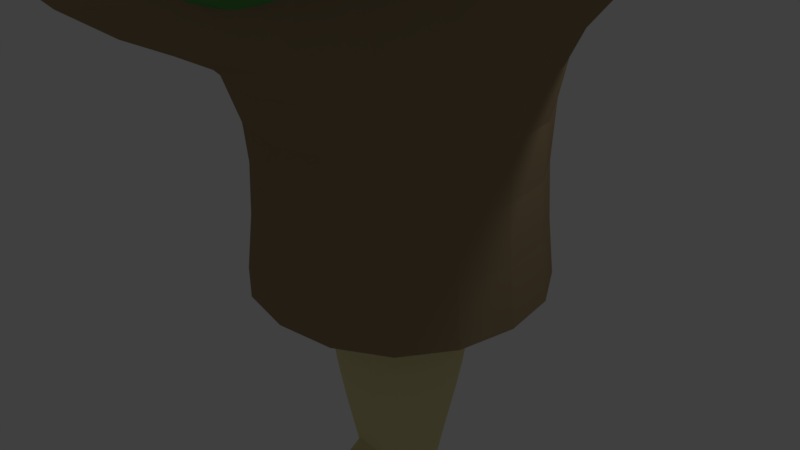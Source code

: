 # Source: ExportedPlant_3.blend  (saved by Blender 2.79.0; exported with 4.5.12 LTS)
import bpy
from mathutils import Matrix  # noqa: F401  (used for matrix-valued properties, if any)

bpy.ops.wm.read_factory_settings(use_empty=True)
scene = bpy.context.scene
scene.name = 'Scene'

# ---- collections
col_collection_1 = bpy.data.collections.new('Collection 1'); scene.collection.children.link(col_collection_1)

# ---- materials (node trees are filled in below, after node groups)
mat_material_002 = bpy.data.materials.new('Material.002')
mat_material_002.alpha_threshold = 0.0
mat_material_002.use_transparent_shadow = False
mat_material_002.diffuse_color = (0.8, 0.7136, 0.3547, 1.0)
mat_material_002.roughness = 0.5
mat_material_002.specular_intensity = 0.0
mat_material_001 = bpy.data.materials.new('Material.001')
mat_material_001.alpha_threshold = 0.0
mat_material_001.use_transparent_shadow = False
mat_material_001.diffuse_color = (0.1025, 0.3464, 0.08734, 1.0)
mat_material_001.roughness = 0.5
mat_material_001.specular_intensity = 0.0
mat_material_003 = bpy.data.materials.new('Material.003')
mat_material_003.alpha_threshold = 0.0
mat_material_003.use_transparent_shadow = False
mat_material_003.diffuse_color = (0.3464, 0.2521, 0.1424, 1.0)
mat_material_003.roughness = 0.5
mat_material_003.specular_intensity = 0.0

# ---- material node trees

# ---- world
world_world = bpy.data.worlds.new('World'); scene.world = world_world
world_world.color = (0.05088, 0.05088, 0.05088)
world_world.use_sun_shadow = False
world_world.sun_shadow_jitter_overblur = 0.0
world_world.cycles.sampling_method = 'MANUAL'

# ---- cameras
cam_camera = bpy.data.cameras.new('Camera')
cam_camera.clip_end = 100.0
cam_camera.lens = 35.0
cam_camera.sensor_width = 32.0
cam_camera.sensor_height = 18.0
cam_camera.ortho_scale = 7.314
cam_camera.dof.focus_distance = 0.0
cam_camera.dof.aperture_fstop = 128.0

# ---- lights
light_lamp = bpy.data.lights.new('Lamp', 'POINT')
light_lamp.transmission_factor = 0.0
light_lamp.cutoff_distance = 30.0
light_lamp.energy = 100.0
light_lamp.shadow_buffer_clip_start = 1.001
light_lamp.shadow_soft_size = 0.1
light_lamp.shadow_maximum_resolution = 0.006
light_lamp.use_absolute_resolution = True

# ---- meshes
me_exportedplant_3 = bpy.data.meshes.new('ExportedPlant_3')
me_exportedplant_3.from_pydata([(0.02782, -8.417, 0.06221), (0.02782, -8.417, -0.06221), (-0.2393, -8.556, -0.03732), (-0.2393, -8.556, 0.03732), (0.08346, -8.528, -0.06221), (-0.2059, -8.667, -0.03732), (0.08346, -8.528, 0.06221), (-0.2059, -8.667, 0.03732), (-0.37, -13.64, -0.03732), (-0.37, -13.64, 0.03732), (-0.2538, -13.64, -0.03732), (-0.2538, -13.64, 0.03732)], [], [(0, 1, 2, 3), (1, 4, 5, 2), (5, 4, 6, 7), (7, 6, 0, 3), (6, 4, 1, 0), (8, 9, 3, 2), (10, 8, 2, 5), (11, 10, 5, 7), (9, 11, 7, 3), (8, 10, 11, 9)])
me_exportedplant_3.materials.append(mat_material_002)
me_exportedplant_3.use_remesh_preserve_volume = False
me_exportedplant_3.use_remesh_preserve_attributes = False
me_exportedplant_3.use_mirror_vertex_groups = False
me_exportedplant_3.update()
me_exportedplant_3_001 = bpy.data.meshes.new('ExportedPlant_3.001')
me_exportedplant_3_001.from_pydata([(-6.736, 8.203, 0.4525), (-6.666, 8.203, 0.4584), (-6.772, 8.19, 1.696), (-6.841, 8.19, 1.69), (-6.369, 7.993, 3.001), (-6.994, 7.996, 2.68), (-6.936, 8.004, 1.992), (-6.584, 8.004, 2.022), (-6.91, 8.19, 1.684), (-6.03, 8.002, 2.197), (-5.707, 7.99, 3.325), (-6.805, 8.203, 0.4467), (-6.37, 8.051, 3.195), (-7.033, 8.035, 3.138), (-6.537, 8.135, 3.507), (-7.122, 8.214, 4.182), (-6.775, 8.374, 1.704), (-6.67, 8.387, 0.4661), (-6.739, 8.387, 0.4602), (-6.844, 8.374, 1.698), (-6.937, 8.188, 2.0), (-6.995, 8.181, 2.688), (-6.372, 8.177, 3.009), (-6.587, 8.188, 2.03), (-6.91, 8.374, 1.692), (-6.033, 8.186, 2.205), (-5.711, 8.174, 3.333), (-6.805, 8.387, 0.4546), (-7.034, 8.219, 3.146), (-6.374, 8.235, 3.202), (-7.122, 8.398, 4.19), (-6.54, 8.32, 3.514), (-7.048, 8.19, 1.673), (-6.943, 8.203, 0.4349), (-6.874, 8.203, 0.4408), (-6.979, 8.19, 1.679), (-7.665, 7.994, 2.891), (-7.288, 8.004, 1.962), (-7.864, 8.003, 2.041), (-8.372, 7.991, 3.099), (-7.696, 8.052, 3.082), (-7.585, 8.136, 3.418), (-6.872, 8.388, 0.4489), (-6.941, 8.388, 0.443), (-7.046, 8.374, 1.681), (-6.977, 8.374, 1.687), (-7.663, 8.178, 2.899), (-7.286, 8.188, 1.971), (-7.862, 8.187, 2.05), (-8.37, 8.175, 3.107), (-7.694, 8.236, 3.09), (-7.583, 8.32, 3.426)], [], [(0, 1, 2, 3), (4, 5, 6, 7), (7, 6, 8, 3), (9, 7, 3, 2), (10, 4, 7, 9), (11, 0, 3, 8), (12, 13, 5, 4), (14, 15, 13, 12), (16, 17, 18, 19), (20, 21, 22, 23), (24, 20, 23, 19), (19, 23, 25, 16), (23, 22, 26, 25), (19, 18, 27, 24), (21, 28, 29, 22), (28, 30, 31, 29), (12, 29, 31, 14), (14, 31, 30, 15), (4, 22, 29, 12), (0, 18, 17, 1), (11, 27, 18, 0), (9, 25, 26, 10), (10, 26, 22, 4), (2, 16, 25, 9), (1, 17, 16, 2), (32, 33, 34, 35), (6, 5, 36, 37), (8, 6, 37, 35), (35, 37, 38, 32), (37, 36, 39, 38), (35, 34, 11, 8), (5, 13, 40, 36), (13, 15, 41, 40), (42, 43, 44, 45), (46, 21, 20, 47), (47, 20, 24, 45), (48, 47, 45, 44), (49, 46, 47, 48), (27, 42, 45, 24), (50, 28, 21, 46), (51, 30, 28, 50), (51, 50, 40, 41), (30, 51, 41, 15), (50, 46, 36, 40), (43, 42, 34, 33), (42, 27, 11, 34), (49, 48, 38, 39), (46, 49, 39, 36), (48, 44, 32, 38), (44, 43, 33, 32)])
me_exportedplant_3_001.materials.append(mat_material_001)
me_exportedplant_3_001.use_remesh_preserve_volume = False
me_exportedplant_3_001.use_remesh_preserve_attributes = False
me_exportedplant_3_001.use_mirror_vertex_groups = False
me_exportedplant_3_001.update()
me_exportedplant_3_002 = bpy.data.meshes.new('ExportedPlant_3.002')
me_exportedplant_3_002.from_pydata([(-6.5, 8.234, 0.04026), (-6.566, 8.216, 0.04612), (-6.672, 8.203, -1.192), (-6.605, 8.22, -1.197), (-7.225, 7.881, -2.414), (-6.576, 8.051, -2.203), (-6.518, 8.059, -1.515), (-6.858, 7.968, -1.485), (-6.538, 8.238, -1.203), (-7.415, 7.821, -1.564), (-7.909, 7.702, -2.622), (-6.433, 8.252, 0.03439), (-7.271, 7.934, -2.604), (-6.626, 8.088, -2.66), (-7.187, 8.051, -2.937), (-6.764, 8.261, -3.7), (-6.717, 8.381, -1.196), (-6.612, 8.395, 0.04209), (-6.545, 8.413, 0.03623), (-6.65, 8.399, -1.201), (-6.566, 8.237, -1.519), (-6.624, 8.229, -2.207), (-7.27, 8.06, -2.418), (-6.903, 8.147, -1.489), (-6.586, 8.416, -1.207), (-7.46, 8.0, -1.568), (-7.954, 7.881, -2.626), (-6.481, 8.43, 0.03058), (-6.674, 8.266, -2.664), (-7.316, 8.112, -2.608), (-6.811, 8.439, -3.704), (-7.232, 8.229, -2.941), (-6.405, 8.274, -1.215), (-6.3, 8.287, 0.02267), (-6.366, 8.27, 0.02853), (-6.471, 8.256, -1.209), (-5.973, 8.215, -2.524), (-6.177, 8.149, -1.545), (-5.643, 8.293, -1.72), (-5.334, 8.388, -2.848), (-5.99, 8.275, -2.716), (-6.174, 8.32, -3.026), (-6.417, 8.447, 0.02494), (-6.35, 8.465, 0.01907), (-6.455, 8.451, -1.219), (-6.522, 8.433, -1.213), (-6.023, 8.392, -2.528), (-6.228, 8.327, -1.549), (-5.693, 8.471, -1.724), (-5.384, 8.565, -2.852), (-6.04, 8.452, -2.72), (-6.224, 8.497, -3.03)], [], [(0, 1, 2, 3), (4, 5, 6, 7), (7, 6, 8, 3), (9, 7, 3, 2), (10, 4, 7, 9), (11, 0, 3, 8), (12, 13, 5, 4), (14, 15, 13, 12), (16, 17, 18, 19), (20, 21, 22, 23), (24, 20, 23, 19), (19, 23, 25, 16), (23, 22, 26, 25), (19, 18, 27, 24), (21, 28, 29, 22), (28, 30, 31, 29), (12, 29, 31, 14), (14, 31, 30, 15), (4, 22, 29, 12), (0, 18, 17, 1), (11, 27, 18, 0), (9, 25, 26, 10), (10, 26, 22, 4), (2, 16, 25, 9), (1, 17, 16, 2), (32, 33, 34, 35), (6, 5, 36, 37), (8, 6, 37, 35), (35, 37, 38, 32), (37, 36, 39, 38), (35, 34, 11, 8), (5, 13, 40, 36), (13, 15, 41, 40), (42, 43, 44, 45), (46, 21, 20, 47), (47, 20, 24, 45), (48, 47, 45, 44), (49, 46, 47, 48), (27, 42, 45, 24), (50, 28, 21, 46), (51, 30, 28, 50), (51, 50, 40, 41), (30, 51, 41, 15), (50, 46, 36, 40), (43, 42, 34, 33), (42, 27, 11, 34), (49, 48, 38, 39), (46, 49, 39, 36), (48, 44, 32, 38), (44, 43, 33, 32)])
me_exportedplant_3_002.materials.append(mat_material_001)
me_exportedplant_3_002.use_remesh_preserve_volume = False
me_exportedplant_3_002.use_remesh_preserve_attributes = False
me_exportedplant_3_002.use_mirror_vertex_groups = False
me_exportedplant_3_002.update()
me_exportedplant_3_003 = bpy.data.meshes.new('ExportedPlant_3.003')
me_exportedplant_3_003.from_pydata([(0.2977, 3.156, 1.765), (0.03298, 3.44, 3.727), (-0.2515, 5.394, 3.406), (0.01314, 5.109, 1.444), (1.99, 4.21, 3.332), (2.815, 4.445, 3.288), (2.717, 5.117, 3.177), (1.858, 5.114, 3.183), (1.98, 4.983, 2.275), (2.112, 4.079, 2.424), (2.906, 4.348, 2.614), (2.808, 5.019, 2.503)], [], [(0, 1, 2, 3), (4, 5, 6, 7), (8, 9, 0, 3), (9, 4, 1, 0), (4, 7, 2, 1), (3, 2, 7, 8), (6, 5, 10, 11), (9, 10, 5, 4), (7, 6, 11, 8), (8, 11, 10, 9)])
me_exportedplant_3_003.materials.append(mat_material_001)
me_exportedplant_3_003.use_remesh_preserve_volume = False
me_exportedplant_3_003.use_remesh_preserve_attributes = False
me_exportedplant_3_003.use_mirror_vertex_groups = False
me_exportedplant_3_003.update()
me_exportedplant_3_004 = bpy.data.meshes.new('ExportedPlant_3.004')
me_exportedplant_3_004.from_pydata([(-0.5705, 3.446, 3.536), (-0.7438, 3.576, 1.548), (-0.8733, 5.566, 1.689), (-0.6999, 5.437, 3.677), (-2.72, 3.935, 2.284), (-3.555, 3.986, 2.48), (-3.6, 4.67, 2.528), (-2.78, 4.856, 2.349), (-2.7, 4.796, 3.269), (-2.64, 3.875, 3.204), (-3.496, 3.942, 3.163), (-3.54, 4.626, 3.212)], [], [(0, 1, 2, 3), (4, 5, 6, 7), (8, 9, 0, 3), (9, 4, 1, 0), (4, 7, 2, 1), (3, 2, 7, 8), (6, 5, 10, 11), (9, 10, 5, 4), (7, 6, 11, 8), (8, 11, 10, 9)])
me_exportedplant_3_004.materials.append(mat_material_001)
me_exportedplant_3_004.use_remesh_preserve_volume = False
me_exportedplant_3_004.use_remesh_preserve_attributes = False
me_exportedplant_3_004.use_mirror_vertex_groups = False
me_exportedplant_3_004.update()
me_exportedplant_3_005 = bpy.data.meshes.new('ExportedPlant_3.005')
me_exportedplant_3_005.from_pydata([(-0.1488, 8.526, 6.672), (-0.1438, 8.526, 6.603), (1.095, 8.52, 6.694), (1.09, 8.52, 6.763), (2.397, 8.334, 6.276), (2.083, 8.333, 6.905), (1.395, 8.336, 6.854), (1.42, 8.338, 6.502), (1.085, 8.52, 6.832), (1.589, 8.339, 5.946), (2.713, 8.336, 5.61), (-0.1539, 8.525, 6.741), (2.59, 8.394, 6.275), (2.541, 8.374, 6.938), (2.903, 8.479, 6.438), (3.585, 8.56, 7.016), (1.102, 8.704, 6.698), (-0.1373, 8.71, 6.607), (-0.1424, 8.71, 6.676), (1.097, 8.704, 6.767), (1.401, 8.52, 6.855), (2.089, 8.517, 6.906), (2.403, 8.519, 6.28), (1.427, 8.522, 6.505), (1.092, 8.704, 6.834), (1.595, 8.524, 5.95), (2.72, 8.52, 5.614), (-0.1473, 8.71, 6.743), (2.548, 8.558, 6.94), (2.596, 8.578, 6.279), (3.592, 8.744, 7.017), (2.91, 8.663, 6.442), (1.075, 8.519, 6.97), (-0.164, 8.525, 6.88), (-0.159, 8.525, 6.811), (1.08, 8.519, 6.901), (2.302, 8.329, 7.572), (1.369, 8.334, 7.207), (1.454, 8.331, 7.781), (2.518, 8.324, 8.277), (2.492, 8.388, 7.602), (2.826, 8.475, 7.487), (-0.1521, 8.709, 6.809), (-0.1572, 8.709, 6.878), (1.082, 8.703, 6.969), (1.087, 8.703, 6.9), (2.308, 8.513, 7.571), (1.376, 8.519, 7.205), (1.461, 8.516, 7.78), (2.524, 8.509, 8.276), (2.499, 8.572, 7.6), (2.833, 8.659, 7.486)], [], [(0, 1, 2, 3), (4, 5, 6, 7), (7, 6, 8, 3), (9, 7, 3, 2), (10, 4, 7, 9), (11, 0, 3, 8), (12, 13, 5, 4), (14, 15, 13, 12), (16, 17, 18, 19), (20, 21, 22, 23), (24, 20, 23, 19), (19, 23, 25, 16), (23, 22, 26, 25), (19, 18, 27, 24), (21, 28, 29, 22), (28, 30, 31, 29), (12, 29, 31, 14), (14, 31, 30, 15), (4, 22, 29, 12), (0, 18, 17, 1), (11, 27, 18, 0), (9, 25, 26, 10), (10, 26, 22, 4), (2, 16, 25, 9), (1, 17, 16, 2), (32, 33, 34, 35), (6, 5, 36, 37), (8, 6, 37, 35), (35, 37, 38, 32), (37, 36, 39, 38), (35, 34, 11, 8), (5, 13, 40, 36), (13, 15, 41, 40), (42, 43, 44, 45), (46, 21, 20, 47), (47, 20, 24, 45), (48, 47, 45, 44), (49, 46, 47, 48), (27, 42, 45, 24), (50, 28, 21, 46), (51, 30, 28, 50), (51, 50, 40, 41), (30, 51, 41, 15), (50, 46, 36, 40), (43, 42, 34, 33), (42, 27, 11, 34), (49, 48, 38, 39), (46, 49, 39, 36), (48, 44, 32, 38), (44, 43, 33, 32)])
me_exportedplant_3_005.materials.append(mat_material_001)
me_exportedplant_3_005.use_remesh_preserve_volume = False
me_exportedplant_3_005.use_remesh_preserve_attributes = False
me_exportedplant_3_005.use_mirror_vertex_groups = False
me_exportedplant_3_005.update()
me_exportedplant_3_006 = bpy.data.meshes.new('ExportedPlant_3.006')
me_exportedplant_3_006.from_pydata([(-0.5682, 8.526, 6.603), (-0.5631, 8.526, 6.672), (-1.802, 8.52, 6.763), (-1.807, 8.52, 6.694), (-3.029, 8.33, 7.365), (-2.81, 8.334, 6.697), (-2.122, 8.337, 6.647), (-2.096, 8.335, 6.999), (-1.812, 8.521, 6.625), (-2.181, 8.332, 7.574), (-3.245, 8.325, 8.07), (-0.5733, 8.526, 6.534), (-3.22, 8.389, 7.394), (-3.268, 8.375, 6.731), (-3.553, 8.476, 7.279), (-4.312, 8.561, 6.808), (-1.809, 8.704, 6.762), (-0.57, 8.71, 6.671), (-0.5751, 8.71, 6.602), (-1.814, 8.704, 6.693), (-2.128, 8.521, 6.648), (-2.816, 8.518, 6.699), (-3.036, 8.514, 7.364), (-2.103, 8.52, 6.998), (-1.819, 8.705, 6.626), (-2.188, 8.516, 7.573), (-3.252, 8.509, 8.068), (-0.5799, 8.711, 6.535), (-3.275, 8.559, 6.732), (-3.227, 8.573, 7.393), (-4.319, 8.745, 6.81), (-3.56, 8.66, 7.278), (-1.822, 8.521, 6.487), (-0.5834, 8.527, 6.396), (-0.5783, 8.527, 6.465), (-1.817, 8.521, 6.556), (-3.124, 8.335, 6.068), (-2.148, 8.338, 6.294), (-2.316, 8.34, 5.738), (-3.44, 8.337, 5.403), (-3.317, 8.395, 6.068), (-3.63, 8.48, 6.231), (-0.5848, 8.711, 6.469), (-0.5899, 8.711, 6.4), (-1.829, 8.705, 6.491), (-1.824, 8.705, 6.56), (-3.13, 8.519, 6.072), (-2.154, 8.523, 6.298), (-2.322, 8.525, 5.742), (-3.447, 8.521, 5.407), (-3.323, 8.579, 6.072), (-3.637, 8.664, 6.235)], [], [(0, 1, 2, 3), (4, 5, 6, 7), (7, 6, 8, 3), (9, 7, 3, 2), (10, 4, 7, 9), (11, 0, 3, 8), (12, 13, 5, 4), (14, 15, 13, 12), (16, 17, 18, 19), (20, 21, 22, 23), (24, 20, 23, 19), (19, 23, 25, 16), (23, 22, 26, 25), (19, 18, 27, 24), (21, 28, 29, 22), (28, 30, 31, 29), (12, 29, 31, 14), (14, 31, 30, 15), (4, 22, 29, 12), (0, 18, 17, 1), (11, 27, 18, 0), (9, 25, 26, 10), (10, 26, 22, 4), (2, 16, 25, 9), (1, 17, 16, 2), (32, 33, 34, 35), (6, 5, 36, 37), (8, 6, 37, 35), (35, 37, 38, 32), (37, 36, 39, 38), (35, 34, 11, 8), (5, 13, 40, 36), (13, 15, 41, 40), (42, 43, 44, 45), (46, 21, 20, 47), (47, 20, 24, 45), (48, 47, 45, 44), (49, 46, 47, 48), (27, 42, 45, 24), (50, 28, 21, 46), (51, 30, 28, 50), (51, 50, 40, 41), (30, 51, 41, 15), (50, 46, 36, 40), (43, 42, 34, 33), (42, 27, 11, 34), (49, 48, 38, 39), (46, 49, 39, 36), (48, 44, 32, 38), (44, 43, 33, 32)])
me_exportedplant_3_006.materials.append(mat_material_001)
me_exportedplant_3_006.use_remesh_preserve_volume = False
me_exportedplant_3_006.use_remesh_preserve_attributes = False
me_exportedplant_3_006.use_mirror_vertex_groups = False
me_exportedplant_3_006.update()
me_exportedplant_3_007 = bpy.data.meshes.new('ExportedPlant_3.007')
me_exportedplant_3_007.from_pydata([(6.22, 10.62, 0.05476), (6.165, 10.58, 0.05222), (6.211, 10.6, -1.189), (6.265, 10.64, -1.187), (5.966, 10.15, -2.473), (6.469, 10.55, -2.182), (6.443, 10.54, -1.493), (6.165, 10.32, -1.506), (6.32, 10.68, -1.184), (5.723, 9.977, -1.654), (5.435, 9.735, -2.765), (6.274, 10.67, 0.0573), (5.924, 10.19, -2.666), (6.459, 10.59, -2.642), (5.992, 10.35, -2.986), (6.38, 10.75, -3.689), (6.1, 10.74, -1.197), (6.054, 10.73, 0.04413), (6.109, 10.77, 0.04667), (6.154, 10.79, -1.195), (6.33, 10.69, -1.501), (6.356, 10.7, -2.19), (5.855, 10.3, -2.481), (6.054, 10.47, -1.514), (6.207, 10.83, -1.192), (5.612, 10.12, -1.662), (5.324, 9.882, -2.773), (6.161, 10.81, 0.04911), (6.346, 10.74, -2.65), (5.813, 10.34, -2.674), (6.267, 10.9, -3.697), (5.881, 10.5, -2.994), (6.429, 10.77, -1.179), (6.384, 10.75, 0.06238), (6.329, 10.71, 0.05984), (6.375, 10.72, -1.181), (6.99, 10.95, -2.425), (6.722, 10.76, -1.48), (7.173, 11.11, -1.586), (7.541, 11.38, -2.667), (6.972, 11.01, -2.618), (6.821, 11.0, -2.948), (6.214, 10.85, 0.05156), (6.269, 10.89, 0.0541), (6.314, 10.91, -1.187), (6.259, 10.87, -1.19), (6.875, 11.1, -2.434), (6.607, 10.9, -1.488), (7.058, 11.25, -1.594), (7.426, 11.52, -2.675), (6.857, 11.16, -2.626), (6.705, 11.14, -2.956)], [], [(0, 1, 2, 3), (4, 5, 6, 7), (7, 6, 8, 3), (9, 7, 3, 2), (10, 4, 7, 9), (11, 0, 3, 8), (12, 13, 5, 4), (14, 15, 13, 12), (16, 17, 18, 19), (20, 21, 22, 23), (24, 20, 23, 19), (19, 23, 25, 16), (23, 22, 26, 25), (19, 18, 27, 24), (21, 28, 29, 22), (28, 30, 31, 29), (12, 29, 31, 14), (14, 31, 30, 15), (4, 22, 29, 12), (0, 18, 17, 1), (11, 27, 18, 0), (9, 25, 26, 10), (10, 26, 22, 4), (2, 16, 25, 9), (1, 17, 16, 2), (32, 33, 34, 35), (6, 5, 36, 37), (8, 6, 37, 35), (35, 37, 38, 32), (37, 36, 39, 38), (35, 34, 11, 8), (5, 13, 40, 36), (13, 15, 41, 40), (42, 43, 44, 45), (46, 21, 20, 47), (47, 20, 24, 45), (48, 47, 45, 44), (49, 46, 47, 48), (27, 42, 45, 24), (50, 28, 21, 46), (51, 30, 28, 50), (51, 50, 40, 41), (30, 51, 41, 15), (50, 46, 36, 40), (43, 42, 34, 33), (42, 27, 11, 34), (49, 48, 38, 39), (46, 49, 39, 36), (48, 44, 32, 38), (44, 43, 33, 32)])
me_exportedplant_3_007.materials.append(mat_material_001)
me_exportedplant_3_007.use_remesh_preserve_volume = False
me_exportedplant_3_007.use_remesh_preserve_attributes = False
me_exportedplant_3_007.use_mirror_vertex_groups = False
me_exportedplant_3_007.update()
me_exportedplant_3_008 = bpy.data.meshes.new('ExportedPlant_3.008')
me_exportedplant_3_008.from_pydata([(5.755, 10.46, 0.4775), (5.824, 10.46, 0.4749), (5.87, 10.48, 1.716), (5.8, 10.48, 1.719), (6.427, 10.31, 2.967), (5.768, 10.31, 2.724), (5.743, 10.3, 2.035), (6.096, 10.3, 2.022), (5.731, 10.48, 1.721), (6.667, 10.3, 2.128), (7.123, 10.32, 3.209), (5.686, 10.46, 0.48), (6.449, 10.38, 3.158), (5.785, 10.36, 3.183), (6.322, 10.47, 3.486), (5.823, 10.56, 4.225), (5.867, 10.66, 1.72), (5.822, 10.65, 0.4786), (5.752, 10.65, 0.4811), (5.798, 10.66, 1.722), (5.743, 10.48, 2.038), (5.768, 10.49, 2.727), (6.425, 10.5, 2.971), (6.093, 10.48, 2.025), (5.731, 10.66, 1.725), (6.664, 10.49, 2.132), (7.121, 10.5, 3.212), (5.686, 10.65, 0.4835), (5.785, 10.54, 3.186), (6.447, 10.56, 3.162), (5.823, 10.75, 4.229), (6.319, 10.65, 3.489), (5.593, 10.48, 1.726), (5.547, 10.46, 0.4851), (5.616, 10.46, 0.4825), (5.662, 10.48, 1.724), (5.128, 10.31, 3.015), (5.389, 10.3, 2.047), (4.828, 10.3, 2.196), (4.451, 10.32, 3.307), (5.12, 10.38, 3.207), (5.271, 10.47, 3.524), (5.619, 10.65, 0.486), (5.55, 10.65, 0.4885), (5.595, 10.66, 1.73), (5.665, 10.66, 1.727), (5.131, 10.5, 3.018), (5.392, 10.48, 2.051), (4.83, 10.49, 2.199), (4.454, 10.5, 3.31), (5.123, 10.56, 3.21), (5.274, 10.65, 3.528)], [], [(0, 1, 2, 3), (4, 5, 6, 7), (7, 6, 8, 3), (9, 7, 3, 2), (10, 4, 7, 9), (11, 0, 3, 8), (12, 13, 5, 4), (14, 15, 13, 12), (16, 17, 18, 19), (20, 21, 22, 23), (24, 20, 23, 19), (19, 23, 25, 16), (23, 22, 26, 25), (19, 18, 27, 24), (21, 28, 29, 22), (28, 30, 31, 29), (12, 29, 31, 14), (14, 31, 30, 15), (4, 22, 29, 12), (0, 18, 17, 1), (11, 27, 18, 0), (9, 25, 26, 10), (10, 26, 22, 4), (2, 16, 25, 9), (1, 17, 16, 2), (32, 33, 34, 35), (6, 5, 36, 37), (8, 6, 37, 35), (35, 37, 38, 32), (37, 36, 39, 38), (35, 34, 11, 8), (5, 13, 40, 36), (13, 15, 41, 40), (42, 43, 44, 45), (46, 21, 20, 47), (47, 20, 24, 45), (48, 47, 45, 44), (49, 46, 47, 48), (27, 42, 45, 24), (50, 28, 21, 46), (51, 30, 28, 50), (51, 50, 40, 41), (30, 51, 41, 15), (50, 46, 36, 40), (43, 42, 34, 33), (42, 27, 11, 34), (49, 48, 38, 39), (46, 49, 39, 36), (48, 44, 32, 38), (44, 43, 33, 32)])
me_exportedplant_3_008.materials.append(mat_material_001)
me_exportedplant_3_008.use_remesh_preserve_volume = False
me_exportedplant_3_008.use_remesh_preserve_attributes = False
me_exportedplant_3_008.use_mirror_vertex_groups = False
me_exportedplant_3_008.update()
me_exportedplant_3_009 = bpy.data.meshes.new('ExportedPlant_3.009')
me_exportedplant_3_009.from_pydata([(-0.7581, 3.766, -1.108), (-0.5935, 3.855, -3.099), (-0.6827, 5.851, -3.017), (-0.8473, 5.762, -1.026), (-2.653, 4.285, -2.711), (-3.507, 4.364, -2.658), (-3.538, 5.05, -2.63), (-2.694, 5.209, -2.673), (-2.77, 5.168, -1.751), (-2.729, 4.244, -1.789), (-3.563, 4.334, -1.974), (-3.594, 5.02, -1.946)], [], [(0, 1, 2, 3), (4, 5, 6, 7), (8, 9, 0, 3), (9, 4, 1, 0), (4, 7, 2, 1), (3, 2, 7, 8), (6, 5, 10, 11), (9, 10, 5, 4), (7, 6, 11, 8), (8, 11, 10, 9)])
me_exportedplant_3_009.materials.append(mat_material_001)
me_exportedplant_3_009.use_remesh_preserve_volume = False
me_exportedplant_3_009.use_remesh_preserve_attributes = False
me_exportedplant_3_009.use_mirror_vertex_groups = False
me_exportedplant_3_009.update()
me_exportedplant_3_010 = bpy.data.meshes.new('ExportedPlant_3.010')
me_exportedplant_3_010.from_pydata([(0.2038, 3.467, -2.965), (0.1572, 3.793, -0.9922), (-0.1685, 5.739, -1.321), (-0.122, 5.413, -3.294), (2.055, 4.557, -1.618), (2.869, 4.792, -1.759), (2.758, 5.461, -1.872), (1.904, 5.458, -1.771), (1.926, 5.307, -2.683), (2.077, 4.407, -2.531), (2.885, 4.68, -2.437), (2.774, 5.349, -2.55)], [], [(0, 1, 2, 3), (4, 5, 6, 7), (8, 9, 0, 3), (9, 4, 1, 0), (4, 7, 2, 1), (3, 2, 7, 8), (6, 5, 10, 11), (9, 10, 5, 4), (7, 6, 11, 8), (8, 11, 10, 9)])
me_exportedplant_3_010.materials.append(mat_material_001)
me_exportedplant_3_010.use_remesh_preserve_volume = False
me_exportedplant_3_010.use_remesh_preserve_attributes = False
me_exportedplant_3_010.use_mirror_vertex_groups = False
me_exportedplant_3_010.update()
me_exportedplant_3_011 = bpy.data.meshes.new('ExportedPlant_3.011')
me_exportedplant_3_011.from_pydata([(-0.5736, 10.17, -6.003), (-0.5764, 10.18, -5.934), (-1.818, 10.19, -5.984), (-1.815, 10.19, -6.053), (-3.107, 10.03, -5.522), (-2.814, 10.02, -6.161), (-2.125, 10.01, -6.133), (-2.139, 10.01, -5.78), (-1.812, 10.19, -6.123), (-2.289, 10.02, -5.219), (-3.402, 10.04, -4.846), (-0.5709, 10.17, -6.073), (-3.299, 10.09, -5.515), (-3.273, 10.07, -6.18), (-3.617, 10.18, -5.669), (-4.316, 10.27, -6.224), (-1.821, 10.37, -5.989), (-0.58, 10.36, -5.939), (-0.5773, 10.36, -6.008), (-1.818, 10.37, -6.058), (-2.129, 10.19, -6.135), (-2.818, 10.2, -6.163), (-3.111, 10.21, -5.527), (-2.143, 10.2, -5.785), (-1.816, 10.37, -6.125), (-2.293, 10.21, -5.224), (-3.405, 10.22, -4.851), (-0.5746, 10.36, -6.075), (-3.277, 10.25, -6.182), (-3.303, 10.27, -5.52), (-4.319, 10.45, -6.226), (-3.62, 10.36, -5.673), (-1.806, 10.19, -6.261), (-0.5653, 10.17, -6.211), (-0.5681, 10.17, -6.142), (-1.809, 10.19, -6.192), (-3.055, 10.01, -6.821), (-2.111, 10.01, -6.486), (-2.215, 10.0, -7.057), (-3.295, 10.01, -7.518), (-3.246, 10.07, -6.844), (-3.574, 10.17, -6.719), (-0.5719, 10.36, -6.142), (-0.5692, 10.36, -6.211), (-1.81, 10.37, -6.261), (-1.813, 10.37, -6.191), (-3.059, 10.2, -6.821), (-2.115, 10.19, -6.486), (-2.219, 10.18, -7.057), (-3.298, 10.19, -7.518), (-3.25, 10.26, -6.844), (-3.578, 10.35, -6.719)], [], [(0, 1, 2, 3), (4, 5, 6, 7), (7, 6, 8, 3), (9, 7, 3, 2), (10, 4, 7, 9), (11, 0, 3, 8), (12, 13, 5, 4), (14, 15, 13, 12), (16, 17, 18, 19), (20, 21, 22, 23), (24, 20, 23, 19), (19, 23, 25, 16), (23, 22, 26, 25), (19, 18, 27, 24), (21, 28, 29, 22), (28, 30, 31, 29), (12, 29, 31, 14), (14, 31, 30, 15), (4, 22, 29, 12), (0, 18, 17, 1), (11, 27, 18, 0), (9, 25, 26, 10), (10, 26, 22, 4), (2, 16, 25, 9), (1, 17, 16, 2), (32, 33, 34, 35), (6, 5, 36, 37), (8, 6, 37, 35), (35, 37, 38, 32), (37, 36, 39, 38), (35, 34, 11, 8), (5, 13, 40, 36), (13, 15, 41, 40), (42, 43, 44, 45), (46, 21, 20, 47), (47, 20, 24, 45), (48, 47, 45, 44), (49, 46, 47, 48), (27, 42, 45, 24), (50, 28, 21, 46), (51, 30, 28, 50), (51, 50, 40, 41), (30, 51, 41, 15), (50, 46, 36, 40), (43, 42, 34, 33), (42, 27, 11, 34), (49, 48, 38, 39), (46, 49, 39, 36), (48, 44, 32, 38), (44, 43, 33, 32)])
me_exportedplant_3_011.materials.append(mat_material_001)
me_exportedplant_3_011.use_remesh_preserve_volume = False
me_exportedplant_3_011.use_remesh_preserve_attributes = False
me_exportedplant_3_011.use_mirror_vertex_groups = False
me_exportedplant_3_011.update()
me_exportedplant_3_012 = bpy.data.meshes.new('ExportedPlant_3.012')
me_exportedplant_3_012.from_pydata([(-0.1356, 10.18, -5.934), (-0.1384, 10.17, -6.003), (1.103, 10.19, -6.053), (1.106, 10.19, -5.984), (2.352, 10.01, -6.613), (2.111, 10.02, -5.953), (1.421, 10.01, -5.925), (1.407, 10.01, -6.278), (1.108, 10.19, -5.915), (1.512, 10.0, -6.85), (2.591, 10.01, -7.31), (-0.1328, 10.18, -5.865), (2.542, 10.08, -6.637), (2.569, 10.07, -5.972), (2.871, 10.17, -6.511), (3.612, 10.27, -6.016), (1.107, 10.37, -6.053), (-0.1345, 10.36, -6.003), (-0.1317, 10.36, -5.934), (1.109, 10.37, -5.984), (1.425, 10.2, -5.928), (2.114, 10.2, -5.955), (2.355, 10.2, -6.613), (1.411, 10.19, -6.278), (1.112, 10.37, -5.917), (1.516, 10.19, -6.849), (2.595, 10.19, -7.31), (-0.1291, 10.36, -5.867), (2.573, 10.25, -5.974), (2.546, 10.26, -6.636), (3.616, 10.45, -6.018), (2.875, 10.35, -6.511), (1.114, 10.19, -5.776), (-0.1273, 10.18, -5.727), (-0.13, 10.18, -5.796), (1.111, 10.19, -5.846), (2.404, 10.03, -5.314), (1.435, 10.02, -5.572), (1.585, 10.02, -5.011), (2.698, 10.04, -4.639), (2.596, 10.09, -5.308), (2.913, 10.18, -5.461), (-0.1264, 10.36, -5.801), (-0.1236, 10.36, -5.731), (1.118, 10.38, -5.781), (1.115, 10.38, -5.85), (2.407, 10.21, -5.319), (1.439, 10.2, -5.577), (1.589, 10.21, -5.016), (2.701, 10.23, -4.644), (2.599, 10.28, -5.312), (2.916, 10.37, -5.466)], [], [(0, 1, 2, 3), (4, 5, 6, 7), (7, 6, 8, 3), (9, 7, 3, 2), (10, 4, 7, 9), (11, 0, 3, 8), (12, 13, 5, 4), (14, 15, 13, 12), (16, 17, 18, 19), (20, 21, 22, 23), (24, 20, 23, 19), (19, 23, 25, 16), (23, 22, 26, 25), (19, 18, 27, 24), (21, 28, 29, 22), (28, 30, 31, 29), (12, 29, 31, 14), (14, 31, 30, 15), (4, 22, 29, 12), (0, 18, 17, 1), (11, 27, 18, 0), (9, 25, 26, 10), (10, 26, 22, 4), (2, 16, 25, 9), (1, 17, 16, 2), (32, 33, 34, 35), (6, 5, 36, 37), (8, 6, 37, 35), (35, 37, 38, 32), (37, 36, 39, 38), (35, 34, 11, 8), (5, 13, 40, 36), (13, 15, 41, 40), (42, 43, 44, 45), (46, 21, 20, 47), (47, 20, 24, 45), (48, 47, 45, 44), (49, 46, 47, 48), (27, 42, 45, 24), (50, 28, 21, 46), (51, 30, 28, 50), (51, 50, 40, 41), (30, 51, 41, 15), (50, 46, 36, 40), (43, 42, 34, 33), (42, 27, 11, 34), (49, 48, 38, 39), (46, 49, 39, 36), (48, 44, 32, 38), (44, 43, 33, 32)])
me_exportedplant_3_012.materials.append(mat_material_001)
me_exportedplant_3_012.use_remesh_preserve_volume = False
me_exportedplant_3_012.use_remesh_preserve_attributes = False
me_exportedplant_3_012.use_mirror_vertex_groups = False
me_exportedplant_3_012.update()
me_exportedplant_3_013 = bpy.data.meshes.new('ExportedPlant_3.013')
me_exportedplant_3_013.from_pydata([(-1.6, 3.0, 1.6), (-1.6, 3.0, -1.6), (-2.0, 0.0, -2.0), (-2.0, 0.0, 2.0), (1.6, 3.0, 1.6), (2.0, 0.0, 2.0), (1.6, 3.0, -1.6), (2.0, 0.0, -2.0), (-1.992, 6.0, 1.793), (0.568, 6.0, 1.793), (0.568, 6.0, -0.7668), (-1.992, 6.0, -0.7668), (-3.945, 5.51, 1.537), (-3.613, 2.972, 1.537), (-3.945, 5.51, -1.023), (-3.613, 2.972, -1.023), (-5.878, 7.87, 1.145), (-5.646, 6.093, 1.145), (-5.878, 7.87, -0.6319), (-5.646, 6.093, -0.6319), (-7.844, 11.48, 1.018), (-7.647, 9.968, 1.018), (-7.844, 11.48, -0.5049), (-7.647, 9.968, -0.5049), (-9.827, 11.22, 1.018), (-9.63, 9.708, 1.018), (-9.827, 11.22, -0.5049), (-9.63, 9.708, -0.5049), (0.924, 5.649, 3.775), (0.924, 3.094, 3.61), (-1.636, 5.649, 3.775), (-1.636, 3.094, 3.61), (0.54, 8.137, 5.746), (0.54, 6.349, 5.631), (-1.252, 8.137, 5.746), (-1.252, 6.349, 5.631), (0.412, 11.88, 7.734), (0.412, 10.35, 7.635), (-1.124, 11.88, 7.734), (-1.124, 10.35, 7.635), (0.412, 11.75, 9.729), (0.412, 10.22, 9.631), (-1.124, 11.75, 9.729), (-1.124, 10.22, 9.631), (2.559, 6.361, -1.023), (3.392, 3.94, -1.023), (2.559, 6.361, 1.537), (3.392, 3.94, 1.537), (4.575, 9.648, -0.6394), (5.158, 7.954, -0.6394), (4.575, 9.648, 1.153), (5.158, 7.954, 1.153), (6.508, 14.18, -0.5114), (7.008, 12.73, -0.5114), (6.508, 14.18, 1.025), (7.008, 12.73, 1.025), (8.399, 14.83, -0.5114), (8.899, 13.38, -0.5114), (8.399, 14.83, 1.025), (8.899, 13.38, 1.025), (-1.636, 6.269, -2.768), (-1.636, 3.802, -3.453), (0.924, 6.269, -2.768), (0.924, 3.802, -3.453), (-1.252, 9.434, -4.798), (-1.252, 7.707, -5.277), (0.54, 9.434, -4.798), (0.54, 7.707, -5.277), (-1.124, 13.85, -6.759), (-1.124, 12.37, -7.17), (0.412, 13.85, -6.759), (0.412, 12.37, -7.17), (-1.124, 14.38, -8.686), (-1.124, 12.9, -9.097), (0.412, 14.38, -8.686), (0.412, 12.9, -9.097)], [], [(0, 1, 2, 3), (4, 0, 3, 5), (6, 4, 5, 7), (1, 6, 7, 2), (8, 9, 10, 11), (12, 13, 0, 8), (14, 12, 8, 11), (15, 14, 11, 1), (13, 15, 1, 0), (16, 17, 13, 12), (18, 16, 12, 14), (19, 18, 14, 15), (17, 19, 15, 13), (20, 21, 17, 16), (22, 20, 16, 18), (23, 22, 18, 19), (21, 23, 19, 17), (24, 25, 21, 20), (26, 24, 20, 22), (27, 26, 22, 23), (25, 27, 23, 21), (24, 26, 27, 25), (28, 29, 4, 9), (30, 28, 9, 8), (31, 30, 8, 0), (29, 31, 0, 4), (32, 33, 29, 28), (34, 32, 28, 30), (35, 34, 30, 31), (33, 35, 31, 29), (36, 37, 33, 32), (38, 36, 32, 34), (39, 38, 34, 35), (37, 39, 35, 33), (40, 41, 37, 36), (42, 40, 36, 38), (43, 42, 38, 39), (41, 43, 39, 37), (40, 42, 43, 41), (44, 45, 6, 10), (46, 44, 10, 9), (47, 46, 9, 4), (45, 47, 4, 6), (48, 49, 45, 44), (50, 48, 44, 46), (51, 50, 46, 47), (49, 51, 47, 45), (52, 53, 49, 48), (54, 52, 48, 50), (55, 54, 50, 51), (53, 55, 51, 49), (56, 57, 53, 52), (58, 56, 52, 54), (59, 58, 54, 55), (57, 59, 55, 53), (56, 58, 59, 57), (60, 61, 1, 11), (62, 60, 11, 10), (63, 62, 10, 6), (61, 63, 6, 1), (64, 65, 61, 60), (66, 64, 60, 62), (67, 66, 62, 63), (65, 67, 63, 61), (68, 69, 65, 64), (70, 68, 64, 66), (71, 70, 66, 67), (69, 71, 67, 65), (72, 73, 69, 68), (74, 72, 68, 70), (75, 74, 70, 71), (73, 75, 71, 69), (72, 74, 75, 73)])
me_exportedplant_3_013.materials.append(mat_material_003)
me_exportedplant_3_013.use_remesh_preserve_volume = False
me_exportedplant_3_013.use_remesh_preserve_attributes = False
me_exportedplant_3_013.use_mirror_vertex_groups = False
me_exportedplant_3_013.update()
me_exportedplant_3_014 = bpy.data.meshes.new('ExportedPlant_3.014')
me_exportedplant_3_014.from_pydata([(-1.0, 1.0, -1.0), (1.0, 1.0, -1.0), (1.0, -1.0, -1.0), (-1.0, -1.0, -1.0), (1.0, 1.0, 1.0), (1.0, -1.0, 1.0), (-1.0, 1.0, 1.0), (-1.0, -1.0, 1.0), (0.6, -2.5, -0.6), (-0.6, -2.5, -0.6), (0.6, -2.5, 0.6), (-0.6, -2.5, 0.6), (0.36, -4.0, -0.36), (-0.36, -4.0, -0.36), (0.36, -4.0, 0.36), (-0.36, -4.0, 0.36), (0.216, -5.5, -0.216), (-0.216, -5.5, -0.216), (0.216, -5.5, 0.216), (-0.216, -5.5, 0.216), (0.1296, -7.0, -0.1296), (-0.1296, -7.0, -0.1296), (0.1296, -7.0, 0.1296), (-0.1296, -7.0, 0.1296), (0.07776, -8.5, -0.07776), (-0.07776, -8.5, -0.07776), (0.07776, -8.5, 0.07776), (-0.07776, -8.5, 0.07776)], [], [(0, 1, 2, 3), (1, 4, 5, 2), (5, 4, 6, 7), (7, 6, 0, 3), (6, 4, 1, 0), (8, 9, 3, 2), (10, 8, 2, 5), (11, 10, 5, 7), (9, 11, 7, 3), (12, 13, 9, 8), (14, 12, 8, 10), (15, 14, 10, 11), (13, 15, 11, 9), (16, 17, 13, 12), (18, 16, 12, 14), (19, 18, 14, 15), (17, 19, 15, 13), (20, 21, 17, 16), (22, 20, 16, 18), (23, 22, 18, 19), (21, 23, 19, 17), (24, 25, 21, 20), (26, 24, 20, 22), (27, 26, 22, 23), (25, 27, 23, 21), (24, 26, 27, 25)])
me_exportedplant_3_014.materials.append(mat_material_002)
me_exportedplant_3_014.use_remesh_preserve_volume = False
me_exportedplant_3_014.use_remesh_preserve_attributes = False
me_exportedplant_3_014.use_mirror_vertex_groups = False
me_exportedplant_3_014.update()
me_exportedplant_3_015 = bpy.data.meshes.new('ExportedPlant_3.015')
me_exportedplant_3_015.from_pydata([(0.48, -1.856, -0.2147), (-0.48, -1.856, -0.2147), (-0.288, -2.929, 1.846), (0.288, -2.929, 1.846), (-0.48, -2.715, -0.644), (-0.288, -3.788, 1.589), (0.48, -2.715, -0.644), (0.288, -3.788, 1.589), (-0.288, -8.566, 2.855), (0.288, -8.566, 2.855), (-0.288, -8.566, 1.959), (0.288, -8.566, 1.959), (-0.1728, -10.07, 2.676), (0.1728, -10.07, 2.676), (-0.1728, -10.07, 2.138), (0.1728, -10.07, 2.138)], [], [(0, 1, 2, 3), (1, 4, 5, 2), (5, 4, 6, 7), (7, 6, 0, 3), (6, 4, 1, 0), (8, 9, 3, 2), (10, 8, 2, 5), (11, 10, 5, 7), (9, 11, 7, 3), (12, 13, 9, 8), (14, 12, 8, 10), (15, 14, 10, 11), (13, 15, 11, 9), (12, 14, 15, 13)])
me_exportedplant_3_015.materials.append(mat_material_002)
me_exportedplant_3_015.use_remesh_preserve_volume = False
me_exportedplant_3_015.use_remesh_preserve_attributes = False
me_exportedplant_3_015.use_mirror_vertex_groups = False
me_exportedplant_3_015.update()
me_exportedplant_3_016 = bpy.data.meshes.new('ExportedPlant_3.016')
me_exportedplant_3_016.from_pydata([(-0.1288, -3.614, -0.288), (-0.1288, -3.614, 0.288), (1.108, -4.258, 0.1728), (1.108, -4.258, -0.1728), (-0.3864, -4.129, 0.288), (0.9531, -4.773, 0.1728), (-0.3864, -4.129, -0.288), (0.9531, -4.773, -0.1728), (1.713, -9.639, 0.1728), (1.713, -9.639, -0.1728), (1.175, -9.639, 0.1728), (1.175, -9.639, -0.1728), (1.606, -11.14, 0.1037), (1.606, -11.14, -0.1037), (1.283, -11.14, 0.1037), (1.283, -11.14, -0.1037)], [], [(0, 1, 2, 3), (1, 4, 5, 2), (5, 4, 6, 7), (7, 6, 0, 3), (6, 4, 1, 0), (8, 9, 3, 2), (10, 8, 2, 5), (11, 10, 5, 7), (9, 11, 7, 3), (12, 13, 9, 8), (14, 12, 8, 10), (15, 14, 10, 11), (13, 15, 11, 9), (12, 14, 15, 13)])
me_exportedplant_3_016.materials.append(mat_material_002)
me_exportedplant_3_016.use_remesh_preserve_volume = False
me_exportedplant_3_016.use_remesh_preserve_attributes = False
me_exportedplant_3_016.use_mirror_vertex_groups = False
me_exportedplant_3_016.update()

# ---- objects
ob_lamp = bpy.data.objects.new('Lamp', light_lamp)
ob_camera = bpy.data.objects.new('Camera', cam_camera)
ob_exportedplant_3 = bpy.data.objects.new('ExportedPlant_3', me_exportedplant_3)
ob_exportedplant_3_001 = bpy.data.objects.new('ExportedPlant_3.001', me_exportedplant_3_001)
ob_exportedplant_3_002 = bpy.data.objects.new('ExportedPlant_3.002', me_exportedplant_3_002)
ob_exportedplant_3_003 = bpy.data.objects.new('ExportedPlant_3.003', me_exportedplant_3_003)
ob_exportedplant_3_004 = bpy.data.objects.new('ExportedPlant_3.004', me_exportedplant_3_004)
ob_exportedplant_3_005 = bpy.data.objects.new('ExportedPlant_3.005', me_exportedplant_3_005)
ob_exportedplant_3_006 = bpy.data.objects.new('ExportedPlant_3.006', me_exportedplant_3_006)
ob_exportedplant_3_007 = bpy.data.objects.new('ExportedPlant_3.007', me_exportedplant_3_007)
ob_exportedplant_3_008 = bpy.data.objects.new('ExportedPlant_3.008', me_exportedplant_3_008)
ob_exportedplant_3_009 = bpy.data.objects.new('ExportedPlant_3.009', me_exportedplant_3_009)
ob_exportedplant_3_010 = bpy.data.objects.new('ExportedPlant_3.010', me_exportedplant_3_010)
ob_exportedplant_3_011 = bpy.data.objects.new('ExportedPlant_3.011', me_exportedplant_3_011)
ob_exportedplant_3_012 = bpy.data.objects.new('ExportedPlant_3.012', me_exportedplant_3_012)
ob_exportedplant_3_013 = bpy.data.objects.new('ExportedPlant_3.013', me_exportedplant_3_013)
ob_exportedplant_3_014 = bpy.data.objects.new('ExportedPlant_3.014', me_exportedplant_3_014)
ob_exportedplant_3_015 = bpy.data.objects.new('ExportedPlant_3.015', me_exportedplant_3_015)
ob_exportedplant_3_016 = bpy.data.objects.new('ExportedPlant_3.016', me_exportedplant_3_016)

# ---- transforms, parenting, visibility, modifiers, constraints
ob_lamp.location = (4.076, 1.005, 5.904)
ob_lamp.rotation_euler = (0.6503, 0.05522, 1.866)
ob_lamp.lock_rotations_4d = False
ob_lamp.empty_display_type = 'ARROWS'
ob_lamp.color = (0.0, 0.0, 0.0, 0.0)
ob_lamp.lineart.crease_threshold = 0.0
ob_camera.location = (7.481, -6.508, 5.344)
ob_camera.rotation_euler = (1.109, 0.0, 0.8149)
ob_camera.lock_rotations_4d = False
ob_camera.empty_display_type = 'ARROWS'
ob_camera.color = (0.0, 0.0, 0.0, 0.0)
ob_camera.display_type = 'WIRE'
ob_camera.lineart.crease_threshold = 0.0
ob_exportedplant_3.location = (0.573, 0.0, 0.0)
ob_exportedplant_3.rotation_euler = (1.571, -0.0, 0.0)
ob_exportedplant_3.lineart.crease_threshold = 0.0
_m = ob_exportedplant_3.modifiers.new('Subsurf', 'SUBSURF')
_m.uv_smooth = 'PRESERVE_CORNERS'
_m.quality = 2
_m.show_only_control_edges = False
ob_exportedplant_3_001.location = (0.573, 0.0, 0.0)
ob_exportedplant_3_001.rotation_euler = (1.571, -0.0, 0.0)
ob_exportedplant_3_001.lineart.crease_threshold = 0.0
_m = ob_exportedplant_3_001.modifiers.new('Subsurf', 'SUBSURF')
_m.uv_smooth = 'PRESERVE_CORNERS'
_m.quality = 2
_m.show_only_control_edges = False
ob_exportedplant_3_002.location = (0.573, 0.0, 0.0)
ob_exportedplant_3_002.rotation_euler = (1.571, -0.0, 0.0)
ob_exportedplant_3_002.lineart.crease_threshold = 0.0
_m = ob_exportedplant_3_002.modifiers.new('Subsurf', 'SUBSURF')
_m.uv_smooth = 'PRESERVE_CORNERS'
_m.quality = 2
_m.show_only_control_edges = False
ob_exportedplant_3_003.location = (0.573, 0.0, 0.0)
ob_exportedplant_3_003.rotation_euler = (1.571, -0.0, 0.0)
ob_exportedplant_3_003.lineart.crease_threshold = 0.0
_m = ob_exportedplant_3_003.modifiers.new('Subsurf', 'SUBSURF')
_m.uv_smooth = 'PRESERVE_CORNERS'
_m.quality = 2
_m.show_only_control_edges = False
ob_exportedplant_3_004.location = (0.573, 0.0, 0.0)
ob_exportedplant_3_004.rotation_euler = (1.571, -0.0, 0.0)
ob_exportedplant_3_004.lineart.crease_threshold = 0.0
_m = ob_exportedplant_3_004.modifiers.new('Subsurf', 'SUBSURF')
_m.uv_smooth = 'PRESERVE_CORNERS'
_m.quality = 2
_m.show_only_control_edges = False
ob_exportedplant_3_005.location = (0.573, 0.0, 0.0)
ob_exportedplant_3_005.rotation_euler = (1.571, -0.0, 0.0)
ob_exportedplant_3_005.lineart.crease_threshold = 0.0
_m = ob_exportedplant_3_005.modifiers.new('Subsurf', 'SUBSURF')
_m.uv_smooth = 'PRESERVE_CORNERS'
_m.quality = 2
_m.show_only_control_edges = False
ob_exportedplant_3_006.location = (0.573, 0.0, 0.0)
ob_exportedplant_3_006.rotation_euler = (1.571, -0.0, 0.0)
ob_exportedplant_3_006.lineart.crease_threshold = 0.0
_m = ob_exportedplant_3_006.modifiers.new('Subsurf', 'SUBSURF')
_m.uv_smooth = 'PRESERVE_CORNERS'
_m.quality = 2
_m.show_only_control_edges = False
ob_exportedplant_3_007.location = (0.573, 0.0, 0.0)
ob_exportedplant_3_007.rotation_euler = (1.571, -0.0, 0.0)
ob_exportedplant_3_007.lineart.crease_threshold = 0.0
_m = ob_exportedplant_3_007.modifiers.new('Subsurf', 'SUBSURF')
_m.uv_smooth = 'PRESERVE_CORNERS'
_m.quality = 2
_m.show_only_control_edges = False
ob_exportedplant_3_008.location = (0.573, 0.0, 0.0)
ob_exportedplant_3_008.rotation_euler = (1.571, -0.0, 0.0)
ob_exportedplant_3_008.lineart.crease_threshold = 0.0
_m = ob_exportedplant_3_008.modifiers.new('Subsurf', 'SUBSURF')
_m.uv_smooth = 'PRESERVE_CORNERS'
_m.quality = 2
_m.show_only_control_edges = False
ob_exportedplant_3_009.location = (0.573, 0.0, 0.0)
ob_exportedplant_3_009.rotation_euler = (1.571, -0.0, 0.0)
ob_exportedplant_3_009.lineart.crease_threshold = 0.0
_m = ob_exportedplant_3_009.modifiers.new('Subsurf', 'SUBSURF')
_m.uv_smooth = 'PRESERVE_CORNERS'
_m.quality = 2
_m.show_only_control_edges = False
ob_exportedplant_3_010.location = (0.573, 0.0, 0.0)
ob_exportedplant_3_010.rotation_euler = (1.571, -0.0, 0.0)
ob_exportedplant_3_010.lineart.crease_threshold = 0.0
_m = ob_exportedplant_3_010.modifiers.new('Subsurf', 'SUBSURF')
_m.uv_smooth = 'PRESERVE_CORNERS'
_m.quality = 2
_m.show_only_control_edges = False
ob_exportedplant_3_011.location = (0.573, 0.0, 0.0)
ob_exportedplant_3_011.rotation_euler = (1.571, -0.0, 0.0)
ob_exportedplant_3_011.lineart.crease_threshold = 0.0
_m = ob_exportedplant_3_011.modifiers.new('Subsurf', 'SUBSURF')
_m.uv_smooth = 'PRESERVE_CORNERS'
_m.quality = 2
_m.show_only_control_edges = False
ob_exportedplant_3_012.location = (0.573, 0.0, 0.0)
ob_exportedplant_3_012.rotation_euler = (1.571, -0.0, 0.0)
ob_exportedplant_3_012.lineart.crease_threshold = 0.0
_m = ob_exportedplant_3_012.modifiers.new('Subsurf', 'SUBSURF')
_m.uv_smooth = 'PRESERVE_CORNERS'
_m.quality = 2
_m.show_only_control_edges = False
ob_exportedplant_3_013.location = (0.573, 0.0, 0.0)
ob_exportedplant_3_013.rotation_euler = (1.571, -0.0, 0.0)
ob_exportedplant_3_013.lineart.crease_threshold = 0.0
_m = ob_exportedplant_3_013.modifiers.new('Subsurf', 'SUBSURF')
_m.uv_smooth = 'PRESERVE_CORNERS'
_m.quality = 2
_m.show_only_control_edges = False
ob_exportedplant_3_014.location = (0.573, 0.0, 0.0)
ob_exportedplant_3_014.rotation_euler = (1.571, -0.0, 0.0)
ob_exportedplant_3_014.lineart.crease_threshold = 0.0
_m = ob_exportedplant_3_014.modifiers.new('Subsurf', 'SUBSURF')
_m.uv_smooth = 'PRESERVE_CORNERS'
_m.quality = 2
_m.show_only_control_edges = False
ob_exportedplant_3_015.location = (0.573, 0.0, 0.0)
ob_exportedplant_3_015.rotation_euler = (1.571, -0.0, 0.0)
ob_exportedplant_3_015.lineart.crease_threshold = 0.0
_m = ob_exportedplant_3_015.modifiers.new('Subsurf', 'SUBSURF')
_m.uv_smooth = 'PRESERVE_CORNERS'
_m.quality = 2
_m.show_only_control_edges = False
ob_exportedplant_3_016.location = (0.573, 0.0, 0.0)
ob_exportedplant_3_016.rotation_euler = (1.571, -0.0, 0.0)
ob_exportedplant_3_016.lineart.crease_threshold = 0.0
_m = ob_exportedplant_3_016.modifiers.new('Subsurf', 'SUBSURF')
_m.uv_smooth = 'PRESERVE_CORNERS'
_m.quality = 2
_m.show_only_control_edges = False

# ---- collection membership
col_collection_1.objects.link(ob_lamp)
col_collection_1.objects.link(ob_camera)
col_collection_1.objects.link(ob_exportedplant_3)
col_collection_1.objects.link(ob_exportedplant_3_001)
col_collection_1.objects.link(ob_exportedplant_3_002)
col_collection_1.objects.link(ob_exportedplant_3_003)
col_collection_1.objects.link(ob_exportedplant_3_004)
col_collection_1.objects.link(ob_exportedplant_3_005)
col_collection_1.objects.link(ob_exportedplant_3_006)
col_collection_1.objects.link(ob_exportedplant_3_007)
col_collection_1.objects.link(ob_exportedplant_3_008)
col_collection_1.objects.link(ob_exportedplant_3_009)
col_collection_1.objects.link(ob_exportedplant_3_010)
col_collection_1.objects.link(ob_exportedplant_3_011)
col_collection_1.objects.link(ob_exportedplant_3_012)
col_collection_1.objects.link(ob_exportedplant_3_013)
col_collection_1.objects.link(ob_exportedplant_3_014)
col_collection_1.objects.link(ob_exportedplant_3_015)
col_collection_1.objects.link(ob_exportedplant_3_016)

# ---- scene / render settings (as saved in the file)
scene.camera = ob_camera
scene.frame_start = 1; scene.frame_end = 250; scene.frame_set(1)
scene.render.engine = 'BLENDER_EEVEE_NEXT'
scene.render.resolution_percentage = 50
scene.render.dither_intensity = 0.0
scene.cycles.use_denoising = False
scene.cycles.samples = 128
scene.cycles.sampling_pattern = 'TABULATED_SOBOL'
scene.cycles.use_adaptive_sampling = False
scene.cycles.use_light_tree = False
scene.cycles.blur_glossy = 0.0
scene.cycles.sample_clamp_indirect = 0.0
scene.view_settings.view_transform = 'Standard'
bpy.context.view_layer.update()

